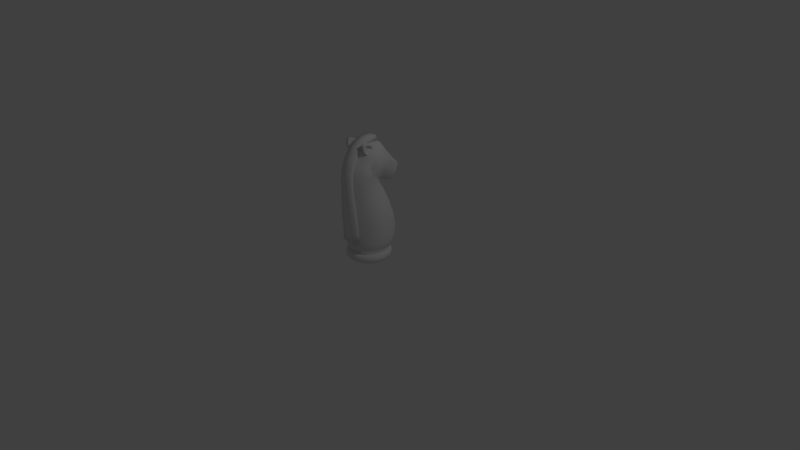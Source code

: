 # Source: knight1.blend  (saved by Blender 2.79.0; exported with 4.5.12 LTS)
import bpy
from mathutils import Matrix  # noqa: F401  (used for matrix-valued properties, if any)

bpy.ops.wm.read_factory_settings(use_empty=True)
scene = bpy.context.scene
scene.name = 'Scene'

# ---- collections
col_collection_1 = bpy.data.collections.new('Collection 1'); scene.collection.children.link(col_collection_1)

# ---- materials (node trees are filled in below, after node groups)
mat_knightmat = bpy.data.materials.new('knightMat')
mat_knightmat.alpha_threshold = 0.0
mat_knightmat.use_transparent_shadow = False
mat_knightmat.roughness = 0.5
mat_knightmat.line_color = (0.0, 0.0, 0.0, 1.0)

# ---- node groups
ng_auto_smooth = bpy.data.node_groups.new('Auto Smooth', 'GeometryNodeTree')
_s = ng_auto_smooth.interface.new_socket(name='Geometry', in_out='OUTPUT', socket_type='NodeSocketGeometry')
_s = ng_auto_smooth.interface.new_socket(name='Geometry', in_out='INPUT', socket_type='NodeSocketGeometry')
_s = ng_auto_smooth.interface.new_socket(name='Angle', in_out='INPUT', socket_type='NodeSocketFloat')
_s.subtype = 'ANGLE'
_s.min_value = 0.0
_s.max_value = 3.142
ng_auto_smooth.is_modifier = True
_N = ng_auto_smooth.nodes; _L = ng_auto_smooth.links
n0 = _N.new('NodeGroupOutput'); n0.name = 'Group Output'; n0.location = (480, -100)
n1 = _N.new('NodeGroupInput'); n1.name = 'Group Input'; n1.location = (-420, -300)
n2 = _N.new('NodeGroupInput'); n2.name = 'Group Input.001'; n2.location = (-60, -100)
n3 = _N.new('GeometryNodeSetShadeSmooth'); n3.name = 'Set Shade Smooth'; n3.location = (120, -100)
n3.domain = 'EDGE'
n4 = _N.new('GeometryNodeSetShadeSmooth'); n4.name = 'Set Shade Smooth.001'; n4.location = (300, -100)
n5 = _N.new('GeometryNodeInputMeshEdgeAngle'); n5.name = 'Edge Angle'; n5.location = (-420, -220)
n6 = _N.new('GeometryNodeInputEdgeSmooth'); n6.name = 'Is Edge Smooth'; n6.location = (-60, -160)
n7 = _N.new('GeometryNodeInputShadeSmooth'); n7.name = 'Is Face Smooth'; n7.location = (-240, -340)
n8 = _N.new('FunctionNodeBooleanMath'); n8.name = 'Boolean Math'; n8.location = (-60, -220)
n9 = _N.new('FunctionNodeCompare'); n9.name = 'Compare'; n9.location = (-240, -180)
n9.operation = 'LESS_EQUAL'
_L.new(n5.outputs[0], n9.inputs[0])
_L.new(n4.outputs[0], n0.inputs[0])
_L.new(n1.outputs[1], n9.inputs[1])
_L.new(n9.outputs[0], n8.inputs[0])
_L.new(n7.outputs[0], n8.inputs[1])
_L.new(n2.outputs[0], n3.inputs[0])
_L.new(n6.outputs[0], n3.inputs[1])
_L.new(n3.outputs[0], n4.inputs[0])
_L.new(n8.outputs[0], n3.inputs[2])
n0.is_active_output = True

# ---- material node trees

# ---- world
world_world = bpy.data.worlds.new('World'); scene.world = world_world
world_world.color = (0.05088, 0.05088, 0.05088)
world_world.use_sun_shadow = False
world_world.sun_shadow_jitter_overblur = 0.0
world_world.cycles.sampling_method = 'MANUAL'

# ---- cameras
cam_camera = bpy.data.cameras.new('Camera')
cam_camera.clip_end = 100.0
cam_camera.lens = 35.0
cam_camera.sensor_width = 32.0
cam_camera.sensor_height = 18.0
cam_camera.ortho_scale = 7.314
cam_camera.dof.focus_distance = 0.0
cam_camera.dof.aperture_fstop = 128.0

# ---- lights
light_lamp = bpy.data.lights.new('Lamp', 'POINT')
light_lamp.transmission_factor = 0.0
light_lamp.cutoff_distance = 30.0
light_lamp.energy = 100.0
light_lamp.shadow_buffer_clip_start = 1.001
light_lamp.shadow_soft_size = 0.1
light_lamp.shadow_maximum_resolution = 0.006
light_lamp.use_absolute_resolution = True

# ---- meshes
me_sphere_010 = bpy.data.meshes.new('Sphere.010')
me_sphere_010.from_pydata([(0.0, 0.1754, 1.505), (0.0, 0.231, 1.414), (0.03661, 0.08839, 1.552), (0.06258, 0.1629, 1.505), (0.08839, 0.2134, 1.414), (0.07175, 0.356, 1.25), (0.05074, 0.2133, 0.9947), (0.06765, 0.06765, 1.552), (0.1156, 0.1275, 1.505), (0.1633, 0.1633, 1.414), (0.116, 0.3018, 1.25), (0.1072, 0.2133, 1.142), (0.08203, 0.175, 1.051), (0.08839, 0.03661, 1.552), (0.1511, 0.06287, 1.505), (0.2134, 0.08839, 1.414), (0.231, 0.09567, 1.306), (0.2134, 0.08839, 1.198), (0.1633, 0.06765, 1.107), (0.09567, 0.0, 1.552), (0.1635, 0.000293, 1.505), (0.231, 0.0, 1.414), (0.25, 0.0, 1.306), (0.231, 0.0, 1.198), (0.08839, -0.03661, 1.552), (0.1511, -0.06228, 1.505), (0.2134, -0.08839, 1.414), (0.231, -0.09567, 1.306), (0.06765, -0.06765, 1.552), (0.1156, -0.1153, 1.505), (0.1633, -0.1633, 1.414), (0.06625, -0.1565, 1.507), (0.08839, -0.2134, 1.414), (-1.49e-08, -0.09567, 1.552), (-0.08839, -0.2134, 1.414), (-0.06765, -0.06765, 1.552), (-0.1156, -0.1153, 1.505), (-0.1633, -0.1633, 1.414), (-0.08839, -0.03661, 1.552), (-0.1511, -0.06228, 1.505), (-0.2134, -0.08839, 1.414), (-0.231, -0.09567, 1.306), (-0.09567, 0.0, 1.552), (-0.1635, 0.000293, 1.505), (-0.231, 0.0, 1.414), (-0.25, 2.384e-07, 1.306), (-0.231, 0.0, 1.198), (-0.08839, 0.03661, 1.552), (-0.1511, 0.06287, 1.505), (-0.2134, 0.08839, 1.414), (-0.231, 0.09567, 1.306), (-0.2134, 0.08839, 1.198), (-0.1633, 0.06765, 1.107), (-0.06765, 0.06765, 1.552), (-0.1156, 0.1275, 1.505), (-0.1633, 0.1633, 1.414), (-0.116, 0.3018, 1.25), (-0.1072, 0.2133, 1.142), (-0.08203, 0.175, 1.051), (-0.03661, 0.08839, 1.552), (-0.06258, 0.1629, 1.505), (-0.08839, 0.2134, 1.414), (-0.07175, 0.356, 1.25), (-0.05074, 0.2133, 0.9947), (2.98e-08, 0.09567, 1.552), (1.49e-07, 0.375, 1.25), (1.043e-07, 0.2268, 0.9947), (0.07175, 0.4406, 1.169), (0.06629, 0.423, 1.062), (0.05074, 0.373, 0.9703), (8.941e-08, 0.4406, 1.062), (0.09944, 0.3864, 1.169), (0.09187, 0.373, 1.062), (0.07031, 0.3346, 0.9703), (-0.09944, 0.3864, 1.169), (-0.09187, 0.373, 1.062), (-0.07031, 0.3346, 0.9703), (-0.07175, 0.4406, 1.169), (-0.06629, 0.423, 1.062), (-0.05074, 0.373, 0.9703), (1.639e-07, 0.3864, 0.9703), (2.086e-07, 0.4596, 1.169), (0.04959, 0.1257, 1.528), (0.09164, 0.09757, 1.528), (0.1197, 0.04974, 1.528), (0.1296, 0.0001465, 1.528), (0.1197, -0.04945, 1.528), (0.09164, -0.09149, 1.528), (0.0654, -0.1224, 1.529), (-0.09164, -0.09149, 1.528), (-0.1197, -0.04945, 1.528), (-0.1296, 0.0001465, 1.528), (-0.1197, 0.04974, 1.528), (-0.09164, 0.09757, 1.528), (-0.04959, 0.1257, 1.528), (1.49e-08, 0.1355, 1.528), (0.0, 0.3493, 0.4237), (-0.1196, 0.3251, 0.4237), (-0.221, 0.2562, 0.4237), (-0.2887, 0.153, 0.4237), (-0.3125, 0.03133, 0.4237), (-0.2887, -0.09035, 0.4237), (0.2812, 0.1282, 0.5852), (-0.1196, -0.2624, 0.4237), (-0.09015, 0.1741, 0.9013), (-0.1666, 0.1186, 0.9013), (0.221, -0.1935, 0.4237), (-0.2176, 0.03545, 0.9013), (-0.2356, -0.06259, 0.9013), (-0.2176, -0.1606, 0.9013), (0.221, 0.2562, 0.4237), (0.1196, 0.3251, 0.4237), (0.0, 0.2667, 0.7466), (0.105, 0.2447, 0.7466), (-0.1666, -0.2437, 0.9013), (0.1939, 0.1823, 0.7466), (-0.09015, -0.2993, 0.9013), (0.2534, 0.08888, 0.7466), (0.2887, 0.153, 0.4237), (0.2743, -0.02133, 0.7466), (0.3125, 0.03133, 0.4237), (0.2534, -0.1315, 0.7466), (0.2887, -0.09035, 0.4237), (0.1939, -0.225, 0.7466), (0.105, -0.2874, 0.7466), (0.1196, -0.2624, 0.4237), (-0.105, -0.2874, 0.7466), (0.09015, -0.2993, 0.9013), (-0.1939, -0.225, 0.7466), (-0.221, -0.1935, 0.4237), (-0.2534, -0.1315, 0.7466), (0.1666, -0.2437, 0.9013), (-0.2743, -0.02133, 0.7466), (0.2176, -0.1606, 0.9013), (-0.2534, 0.08888, 0.7466), (0.2356, -0.06259, 0.9013), (-0.1939, 0.1823, 0.7466), (0.2176, 0.03545, 0.9013), (-0.105, 0.2447, 0.7466), (0.1666, 0.1186, 0.9013), (0.0, 0.1936, 0.9013), (0.09015, 0.1741, 0.9013), (0.3044, 0.008836, 0.5852), (0.2812, -0.1106, 0.5852), (0.1165, -0.2794, 0.5852), (-0.2152, -0.2118, 0.5852), (0.1165, 0.2971, 0.5852), (0.2152, 0.2294, 0.5852), (0.2152, -0.2118, 0.5852), (-0.1165, -0.2794, 0.5852), (-0.2812, -0.1106, 0.5852), (-0.3044, 0.008836, 0.5852), (-0.2812, 0.1282, 0.5852), (-0.2152, 0.2294, 0.5852), (-0.1165, 0.2971, 0.5852), (0.0, 0.3208, 0.5852), (0.0, 0.25, 0.1266), (-0.221, -0.196, 0.2751), (0.221, 0.246, 0.2751), (-0.25, 0.0, 0.1266), (-0.231, -0.09567, 0.1266), (-0.09567, -0.231, 0.1266), (0.1768, -0.1768, 0.1266), (-0.1196, 0.3137, 0.2751), (0.09567, 0.231, 0.1266), (0.231, 0.09567, 0.1266), (0.25, 0.0, 0.1266), (0.1196, -0.2637, 0.2751), (-1.043e-07, -0.25, 0.1266), (-0.221, 0.246, 0.2751), (-0.2887, -0.09459, 0.2751), (0.3125, 0.025, 0.2751), (0.1768, 0.1768, 0.1266), (-0.3125, 0.025, 0.2751), (0.2887, 0.1446, 0.2751), (-0.2887, 0.1446, 0.2751), (0.2887, -0.09459, 0.2751), (0.221, -0.196, 0.2751), (-0.1768, -0.1768, 0.1266), (0.0, 0.3375, 0.2751), (0.1196, 0.3137, 0.2751), (-0.2088, -0.1913, 0.2008), (0.2088, 0.2263, 0.2008), (-0.113, -0.2553, 0.2008), (-1.043e-07, -0.2778, 0.2008), (0.113, 0.2903, 0.2008), (0.2088, -0.1913, 0.2008), (-1.043e-07, -0.2875, 0.2751), (0.2728, -0.09551, 0.2008), (-0.2728, 0.1305, 0.2008), (-0.2953, 0.0175, 0.2008), (-0.2728, -0.09551, 0.2008), (-0.2088, 0.2263, 0.2008), (-0.1196, -0.2637, 0.2751), (-0.113, 0.2903, 0.2008), (0.113, -0.2553, 0.2008), (0.2953, 0.0175, 0.2008), (0.2728, 0.1305, 0.2008), (0.0, 0.3128, 0.2008), (-0.231, 0.09567, 0.1266), (0.231, -0.09567, 0.1266), (0.2969, 0.0, 0.06328), (0.2906, 0.0, 0.09492), (0.2734, 0.0, 0.1181), (0.25, 0.0, 0.0), (0.2734, 0.0, 0.008478), (0.2906, 0.0, 0.03164), (0.2743, 0.1136, 0.06328), (0.2685, 0.1112, 0.09492), (0.2526, 0.1046, 0.1181), (0.231, 0.09567, 0.0), (0.2526, 0.1046, 0.008478), (0.2685, 0.1112, 0.03164), (0.2099, 0.2099, 0.06328), (0.2055, 0.2055, 0.09492), (0.1933, 0.1933, 0.1181), (0.1768, 0.1768, 0.0), (0.1933, 0.1933, 0.008478), (0.2055, 0.2055, 0.03164), (0.1136, 0.2743, 0.06328), (0.1112, 0.2685, 0.09492), (0.1046, 0.2526, 0.1181), (0.09567, 0.231, 0.0), (0.1046, 0.2526, 0.008478), (0.1112, 0.2685, 0.03164), (2.98e-08, 0.2969, 0.06328), (2.98e-08, 0.2906, 0.09492), (2.98e-08, 0.2734, 0.1181), (2.98e-08, 0.25, 0.0), (2.98e-08, 0.2734, 0.008478), (2.98e-08, 0.2906, 0.03164), (-0.1136, 0.2743, 0.06328), (-0.1112, 0.2685, 0.09492), (-0.1046, 0.2526, 0.1181), (-0.09567, 0.231, 0.1266), (-0.09567, 0.231, 0.0), (-0.1046, 0.2526, 0.008478), (-0.1112, 0.2685, 0.03164), (-0.2099, 0.2099, 0.06328), (-0.2055, 0.2055, 0.09492), (-0.1933, 0.1933, 0.1181), (-0.1768, 0.1768, 0.1266), (-0.1768, 0.1768, 0.0), (-0.1933, 0.1933, 0.008478), (-0.2055, 0.2055, 0.03164), (-0.2743, 0.1136, 0.06328), (-0.2685, 0.1112, 0.09492), (-0.2526, 0.1046, 0.1181), (-0.231, 0.09567, 0.0), (-0.2526, 0.1046, 0.008478), (-0.2685, 0.1112, 0.03164), (-0.2969, 0.0, 0.06328), (-0.2906, 0.0, 0.09492), (-0.2734, 0.0, 0.1181), (-0.25, 0.0, 0.0), (-0.2734, 0.0, 0.008478), (-0.2906, 0.0, 0.03164), (-0.2743, -0.1136, 0.06328), (-0.2685, -0.1112, 0.09492), (-0.2526, -0.1046, 0.1181), (-0.231, -0.09567, 0.0), (-0.2526, -0.1046, 0.008478), (-0.2685, -0.1112, 0.03164), (-0.2099, -0.2099, 0.06328), (-0.2055, -0.2055, 0.09492), (-0.1933, -0.1933, 0.1181), (-0.1768, -0.1768, 0.0), (-0.1933, -0.1933, 0.008478), (-0.2055, -0.2055, 0.03164), (-0.1136, -0.2743, 0.06328), (-0.1112, -0.2685, 0.09492), (-0.1046, -0.2526, 0.1181), (-0.09567, -0.231, 0.0), (-0.1046, -0.2526, 0.008478), (-0.1112, -0.2685, 0.03164), (2.98e-08, -0.2969, 0.06328), (2.98e-08, -0.2906, 0.09492), (2.98e-08, -0.2734, 0.1181), (2.98e-08, -0.25, 0.0), (2.98e-08, -0.2734, 0.008478), (2.98e-08, -0.2906, 0.03164), (0.1136, -0.2743, 0.06328), (0.1112, -0.2685, 0.09492), (0.1046, -0.2526, 0.1181), (0.09567, -0.231, 0.1266), (0.09567, -0.231, 0.0), (0.1046, -0.2526, 0.008478), (0.1112, -0.2685, 0.03164), (0.2099, -0.2099, 0.06328), (0.2055, -0.2055, 0.09492), (0.1933, -0.1933, 0.1181), (0.1768, -0.1768, 0.0), (0.1933, -0.1933, 0.008478), (0.2055, -0.2055, 0.03164), (0.2743, -0.1136, 0.06328), (0.2685, -0.1112, 0.09492), (0.2526, -0.1046, 0.1181), (0.231, -0.09567, 0.0), (0.2526, -0.1046, 0.008478), (0.2685, -0.1112, 0.03164), (0.07322, -0.08839, 1.552), (-0.07322, -0.08839, 1.552), (-0.07436, -0.151, 1.502), (-0.08339, 0.09616, 1.039), (-0.1541, 0.04892, 1.039), (-0.2013, -0.02178, 1.039), (-0.2179, -0.1052, 1.039), (-0.2013, -0.1886, 1.039), (-0.1541, -0.2593, 1.039), (-0.08339, -0.3065, 1.039), (0.08339, -0.3065, 1.039), (0.1541, -0.2593, 1.039), (0.2013, -0.1886, 1.039), (0.2179, -0.1052, 1.039), (0.2013, -0.02178, 1.039), (0.1541, 0.04892, 1.039), (0.0, 0.1127, 1.039), (0.08339, 0.09616, 1.039), (-0.1979, -0.01657, 1.124), (-0.2177, -0.09646, 1.148), (-0.2045, -0.1777, 1.172), (-0.16, -0.2478, 1.193), (-0.09127, -0.2963, 1.206), (0.07538, -0.303, 1.207), (0.1479, -0.2602, 1.194), (0.1979, -0.1938, 1.174), (0.2177, -0.1139, 1.15), (0.2045, -0.03266, 1.126), (-0.2036, -0.1379, 1.297), (-0.1592, -0.201, 1.338), (-0.09039, -0.2446, 1.365), (0.07626, -0.2509, 1.368), (0.1488, -0.2126, 1.342), (0.1988, -0.1531, 1.304), (-1.49e-08, 0.07933, 1.552), (-0.07322, 0.08661, 1.552), (-0.07158, -0.1197, 1.527), (0.07326, -0.2164, 1.414), (0.1741, -0.1741, 1.327), (0.1383, -0.1871, 1.38), (0.08984, -0.2169, 1.392), (-0.08328, -0.2144, 1.414), (0.197, -0.1465, 1.306), (0.1952, -0.1474, 1.312), (-0.0895, -0.2161, 1.397), (-0.08299, -0.2155, 1.408), (-0.1743, -0.1743, 1.326), (-0.1502, -0.1822, 1.365), (-0.1943, -0.1506, 1.306), (0.206, -0.127, 1.287), (0.2183, -0.09042, 1.229), (-0.2025, -0.1363, 1.3), (-0.2049, -0.1305, 1.293), (-0.2154, -0.08923, 1.211), (0.07322, -0.05931, 1.552), (0.07322, 0.05931, 1.552), (-0.07322, -0.05931, 1.552), (0.2152, -0.0793, 1.198), (0.2184, -0.09006, 1.229), (-0.1976, -0.01029, 1.146), (-0.216, -0.07537, 1.198), (-0.186, 0.0, 1.123), (-0.2172, -0.07794, 1.208), (0.2048, -0.02231, 1.162), (0.1845, 0.0, 1.12), (0.1795, 0.006719, 1.114), (0.1735, 0.01657, 1.107), (0.1358, 0.05627, 1.085), (-0.1823, 0.004171, 1.118), (-0.1737, 0.01549, 1.107), (0.1596, 0.03839, 1.1), (0.04367, 0.08367, 1.552), (0.03181, 0.08249, 1.552), (0.08608, 0.09268, 1.057), (0.07164, 0.09744, 1.048), (-0.1381, 0.05721, 1.087), (-0.1489, 0.04968, 1.094), (0.0385, 0.1051, 1.039), (-0.0385, 0.1051, 1.039), (-0.07167, 0.09765, 1.048), (-0.08113, 0.09516, 1.054), (1.353e-08, 0.1127, 1.04), (-0.02129, 0.08145, 1.552), (-0.04367, 0.08367, 1.552), (-0.07322, 0.04674, 1.552), (-0.07322, 0.05931, 1.552), (0.06765, -0.06765, 1.552), (0.06625, -0.1565, 1.507), (-0.06765, 0.06765, 1.552), (0.0654, -0.1224, 1.529), (-0.1196, -0.2624, 0.4237), (-0.09015, -0.2993, 0.9013), (0.105, -0.2874, 0.7466), (0.1196, -0.2624, 0.4237), (-0.105, -0.2874, 0.7466), (0.09015, -0.2993, 0.9013), (0.1165, -0.2794, 0.5852), (-0.1165, -0.2794, 0.5852), (0.1196, -0.2637, 0.2751), (-1.043e-07, -0.2875, 0.2751), (-0.1196, -0.2637, 0.2751), (0.07322, -0.08839, 1.552), (-0.07322, -0.08839, 1.552), (-0.07436, -0.151, 1.502), (-0.08339, -0.3065, 1.039), (0.08339, -0.3065, 1.039), (-0.09127, -0.2963, 1.206), (0.07538, -0.303, 1.207), (-0.09039, -0.2446, 1.365), (0.07626, -0.2509, 1.368), (0.08957, -0.3526, 0.9121), (-0.0005864, -0.3722, 0.9121), (-0.09074, -0.3526, 0.9121), (0.1044, -0.3389, 0.7574), (0.1159, -0.3297, 0.5959), (0.119, -0.3124, 0.4344), (-0.0005864, -0.3608, 0.7574), (-0.0005865, -0.3534, 0.5959), (-0.0005865, -0.3366, 0.4344), (-0.1055, -0.3389, 0.7574), (-0.1202, -0.3124, 0.4344), (-0.1171, -0.3297, 0.5959), (-0.1202, -0.3128, 0.2859), (-0.0005865, -0.3366, 0.2859), (0.119, -0.3128, 0.2859), (0.07264, -0.01246, 1.619), (0.07656, -0.2055, 1.517), (-0.0005864, -0.01974, 1.619), (-0.007423, -0.2145, 1.528), (-0.07381, -0.01246, 1.619), (-0.09009, -0.2, 1.513), (0.08281, -0.3556, 1.05), (-0.0005864, -0.3722, 1.05), (-0.08398, -0.3556, 1.05), (0.07479, -0.352, 1.218), (-0.009187, -0.3647, 1.222), (-0.09186, -0.3454, 1.217), (0.07567, -0.2999, 1.378), (-0.008305, -0.3112, 1.386), (-0.09097, -0.2936, 1.376), (-1.49e-08, 0.07933, 1.552), (0.07322, 0.08661, 1.552), (-0.07322, 0.08661, 1.552), (-0.0005864, 0.08026, 1.619), (-0.07381, 0.08754, 1.619), (0.07264, 0.08754, 1.619), (-0.07158, -0.1197, 1.527), (0.0746, -0.109, 1.588), (-0.004005, -0.1171, 1.593), (-0.08195, -0.1062, 1.586), (-0.08328, -0.2144, 1.414), (-0.08299, -0.2155, 1.408), (0.07322, -0.05931, 1.552), (0.07322, 0.05931, 1.552), (0.07322, -0.03963, 1.552), (-0.07322, -0.05931, 1.552), (0.07322, -0.05419, 1.552), (0.006501, 0.07998, 1.552), (-0.02129, 0.08145, 1.552), (-0.07322, 0.04674, 1.552), (-0.07322, 0.05931, 1.552), (0.1188, -0.05944, 1.43), (0.1188, -0.1579, 1.447), (0.1188, -0.04208, 1.528), (0.1188, -0.1906, 1.595), (0.1488, -0.07972, 1.459), (0.1488, -0.1371, 1.469), (0.1488, -0.07006, 1.513), (0.1488, -0.1554, 1.552), (0.1563, -0.1906, 1.595), (0.1563, -0.04208, 1.528), (0.1563, -0.05944, 1.43), (0.1563, -0.1579, 1.447), (0.1363, -0.07972, 1.459), (0.1363, -0.1371, 1.469), (0.1363, -0.07006, 1.513), (0.1363, -0.1554, 1.552), (0.1188, -0.1087, 1.438), (0.1188, -0.1084, 1.58), (0.1563, -0.1084, 1.58), (0.1563, -0.1087, 1.438), (0.1488, -0.103, 1.536), (0.1488, -0.1084, 1.464), (0.1363, -0.103, 1.536), (0.1363, -0.1084, 1.464), (0.1188, -0.05076, 1.479), (0.1188, -0.1953, 1.519), (0.1563, -0.05076, 1.479), (0.1563, -0.1953, 1.519), (0.1488, -0.07489, 1.486), (0.1488, -0.1533, 1.503), (0.1363, -0.07489, 1.486), (0.1363, -0.1533, 1.503), (0.1363, -0.09976, 1.485), (0.1188, -0.1026, 1.488), (0.1188, -0.1343, 1.433), (0.1188, -0.1525, 1.597), (0.1563, -0.1525, 1.597), (0.1563, -0.1343, 1.433), (0.1488, -0.1297, 1.548), (0.1488, -0.1224, 1.46), (0.1363, -0.1297, 1.548), (0.1363, -0.1224, 1.46), (0.1363, -0.1266, 1.491), (0.1188, -0.1519, 1.502), (0.1188, -0.2013, 1.562), (0.1563, -0.03653, 1.502), (0.1488, -0.06585, 1.497), (0.1363, -0.06585, 1.497), (0.1188, -0.103, 1.536), (0.1188, -0.03653, 1.502), (0.1563, -0.2013, 1.562), (0.1488, -0.158, 1.529), (0.1363, -0.158, 1.529), (0.1363, -0.09836, 1.51), (0.1363, -0.1282, 1.519), (0.1188, -0.1522, 1.549), (0.1188, -0.07235, 1.563), (0.1563, -0.07235, 1.563), (0.1563, -0.0823, 1.428), (0.1488, -0.08508, 1.53), (0.1488, -0.09355, 1.458), (0.1363, -0.08508, 1.53), (0.1363, -0.09355, 1.458), (0.1188, -0.0823, 1.428), (0.1188, -0.07402, 1.483), (0.1363, -0.08597, 1.486), (0.1363, -0.0801, 1.506), (0.1188, -0.06622, 1.523), (0.1188, -0.04972, 1.451), (0.1563, -0.1864, 1.483), (0.1488, -0.1511, 1.486), (0.1363, -0.1511, 1.486), (0.1363, -0.1048, 1.473), (0.1188, -0.1864, 1.483), (0.1563, -0.04972, 1.451), (0.1488, -0.0747, 1.471), (0.1363, -0.0747, 1.471), (0.1188, -0.1066, 1.46), (0.1188, -0.1487, 1.466), (0.1363, -0.1278, 1.475), (0.1188, -0.07816, 1.456), (0.1363, -0.08976, 1.472), (-0.1188, -0.05944, 1.43), (-0.1188, -0.1579, 1.447), (-0.1188, -0.04208, 1.528), (-0.1188, -0.1906, 1.595), (-0.1488, -0.07972, 1.459), (-0.1488, -0.1371, 1.469), (-0.1488, -0.07006, 1.513), (-0.1488, -0.1554, 1.552), (-0.1563, -0.1906, 1.595), (-0.1563, -0.04208, 1.528), (-0.1563, -0.05944, 1.43), (-0.1563, -0.1579, 1.447), (-0.1363, -0.07972, 1.459), (-0.1363, -0.1371, 1.469), (-0.1363, -0.07006, 1.513), (-0.1363, -0.1554, 1.552), (-0.1188, -0.1087, 1.438), (-0.1188, -0.1084, 1.58), (-0.1563, -0.1084, 1.58), (-0.1563, -0.1087, 1.438), (-0.1488, -0.103, 1.536), (-0.1488, -0.1084, 1.464), (-0.1363, -0.103, 1.536), (-0.1363, -0.1084, 1.464), (-0.1188, -0.05076, 1.479), (-0.1188, -0.1953, 1.519), (-0.1563, -0.05076, 1.479), (-0.1563, -0.1953, 1.519), (-0.1488, -0.07489, 1.486), (-0.1488, -0.1533, 1.503), (-0.1363, -0.07489, 1.486), (-0.1363, -0.1533, 1.503), (-0.1363, -0.09976, 1.485), (-0.1188, -0.1026, 1.488), (-0.1188, -0.1343, 1.433), (-0.1188, -0.1525, 1.597), (-0.1563, -0.1525, 1.597), (-0.1563, -0.1343, 1.433), (-0.1488, -0.1297, 1.548), (-0.1488, -0.1224, 1.46), (-0.1363, -0.1297, 1.548), (-0.1363, -0.1224, 1.46), (-0.1363, -0.1266, 1.491), (-0.1188, -0.1519, 1.502), (-0.1188, -0.2013, 1.562), (-0.1563, -0.03653, 1.502), (-0.1488, -0.06585, 1.497), (-0.1363, -0.06585, 1.497), (-0.1188, -0.103, 1.536), (-0.1188, -0.03653, 1.502), (-0.1563, -0.2013, 1.562), (-0.1488, -0.158, 1.529), (-0.1363, -0.158, 1.529), (-0.1363, -0.09836, 1.51), (-0.1363, -0.1282, 1.519), (-0.1188, -0.1522, 1.549), (-0.1188, -0.07235, 1.563), (-0.1563, -0.07235, 1.563), (-0.1563, -0.0823, 1.428), (-0.1488, -0.08508, 1.53), (-0.1488, -0.09355, 1.458), (-0.1363, -0.08508, 1.53), (-0.1363, -0.09355, 1.458), (-0.1188, -0.0823, 1.428), (-0.1188, -0.07402, 1.483), (-0.1363, -0.08597, 1.486), (-0.1363, -0.0801, 1.506), (-0.1188, -0.06622, 1.523), (-0.1188, -0.04972, 1.451), (-0.1563, -0.1864, 1.483), (-0.1488, -0.1511, 1.486), (-0.1363, -0.1511, 1.486), (-0.1363, -0.1048, 1.473), (-0.1188, -0.1864, 1.483), (-0.1563, -0.04972, 1.451), (-0.1488, -0.0747, 1.471), (-0.1363, -0.0747, 1.471), (-0.1188, -0.1066, 1.46), (-0.1188, -0.1487, 1.466), (-0.1363, -0.1278, 1.475), (-0.1188, -0.07816, 1.456), (-0.1363, -0.08976, 1.472)], [(382, 335), (384, 301), (372, 334), (371, 372), (334, 382), (335, 385), (385, 384), (460, 388), (453, 454), (386, 454), (454, 452), (460, 455)], [(66, 63, 79, 80), (1, 0, 3, 4), (58, 57, 75, 76), (65, 1, 4, 5), (95, 64, 2, 82), (6, 66, 80, 69), (5, 4, 9, 10), (82, 2, 371, 7, 83), (11, 12, 73, 72), (4, 3, 8, 9), (83, 7, 355, 13, 84), (11, 10, 16, 17), (9, 8, 14, 15), (12, 11, 17, 18), (10, 9, 15, 16), (17, 16, 22, 23), (15, 14, 20, 21), (18, 17, 23, 364, 365, 366), (16, 15, 21, 22), (84, 13, 19, 85), (22, 21, 26, 27), (85, 19, 24, 86), (23, 22, 27, 350, 358, 357), (21, 20, 25, 26), (27, 26, 30, 338, 343, 342), (86, 24, 354, 28, 87), (26, 25, 29, 30), (30, 29, 31, 32), (87, 28, 300, 88), (32, 31, 337), (336, 301, 35, 89), (34, 302, 36, 37), (37, 36, 39, 40), (89, 35, 356, 38, 90), (40, 39, 43, 44), (41, 40, 44, 45), (90, 38, 42, 91), (45, 44, 49, 50), (91, 42, 47, 92), (46, 45, 50, 51), (44, 43, 48, 49), (92, 47, 385, 53, 93), (51, 50, 56, 57), (49, 48, 54, 55), (383, 334, 28, 354, 24, 19, 13, 355, 7, 371, 2, 64, 59), (52, 51, 57, 58), (50, 49, 55, 56), (12, 6, 69, 73), (55, 54, 60, 61), (57, 56, 74, 75), (56, 55, 61, 62), (93, 53, 383, 59, 94), (63, 58, 76, 79), (62, 61, 1, 65), (94, 59, 64, 95), (10, 11, 72, 71), (61, 60, 0, 1), (70, 81, 67, 68), (80, 70, 68, 69), (69, 68, 72, 73), (68, 67, 71, 72), (75, 74, 77, 78), (76, 75, 78, 79), (79, 78, 70, 80), (78, 77, 81, 70), (56, 62, 77, 74), (62, 65, 81, 77), (65, 5, 67, 81), (5, 10, 71, 67), (60, 94, 95, 0), (54, 93, 94, 60), (48, 92, 93, 54), (43, 91, 92, 48), (39, 90, 91, 43), (36, 89, 90, 39), (302, 336, 89, 36), (29, 87, 88, 31), (25, 86, 87, 29), (20, 85, 86, 25), (14, 84, 85, 20), (8, 83, 84, 14), (3, 82, 83, 8), (0, 95, 82, 3), (155, 112, 113, 146), (146, 113, 115, 147), (147, 115, 117, 102), (102, 117, 119, 142), (142, 119, 121, 143), (143, 121, 123, 148), (148, 123, 124, 144), (149, 126, 128, 145), (145, 128, 130, 150), (150, 130, 132, 151), (151, 132, 134, 152), (152, 134, 136, 153), (153, 136, 138, 154), (154, 138, 112, 155), (138, 104, 140, 112), (136, 105, 104, 138), (134, 107, 105, 136), (132, 108, 107, 134), (130, 109, 108, 132), (128, 114, 109, 130), (126, 116, 114, 128), (123, 131, 127, 124), (121, 133, 131, 123), (119, 135, 133, 121), (117, 137, 135, 119), (115, 139, 137, 117), (113, 141, 139, 115), (112, 140, 141, 113), (97, 154, 155, 96), (98, 153, 154, 97), (99, 152, 153, 98), (100, 151, 152, 99), (101, 150, 151, 100), (129, 145, 150, 101), (103, 149, 145, 129), (106, 148, 144, 125), (122, 143, 148, 106), (120, 142, 143, 122), (118, 102, 142, 120), (110, 147, 102, 118), (111, 146, 147, 110), (96, 155, 146, 111), (183, 181, 178, 161), (184, 183, 161, 168), (185, 182, 172, 164), (194, 198, 156, 234), (186, 195, 284, 162), (198, 185, 164, 156), (192, 194, 234, 241), (188, 186, 162, 200), (195, 184, 168, 284), (189, 192, 241, 199), (182, 197, 165, 172), (190, 189, 199, 159), (197, 196, 166, 165), (196, 188, 200, 166), (191, 190, 159, 160), (181, 191, 160, 178), (193, 157, 181, 183), (187, 193, 183, 184), (163, 179, 198, 194), (180, 158, 182, 185), (177, 167, 195, 186), (179, 180, 185, 198), (169, 163, 194, 192), (176, 177, 186, 188), (167, 187, 184, 195), (175, 169, 192, 189), (158, 174, 197, 182), (173, 175, 189, 190), (174, 171, 196, 197), (171, 176, 188, 196), (170, 173, 190, 191), (157, 170, 191, 181), (103, 129, 157, 193), (111, 110, 158, 180), (97, 96, 179, 163), (96, 111, 180, 179), (106, 125, 167, 177), (98, 97, 163, 169), (122, 106, 177, 176), (99, 98, 169, 175), (110, 118, 174, 158), (100, 99, 175, 173), (118, 120, 171, 174), (120, 122, 176, 171), (101, 100, 173, 170), (129, 101, 170, 157), (201, 207, 208, 202), (202, 208, 209, 203), (203, 209, 165, 166), (204, 210, 211, 205), (205, 211, 212, 206), (206, 212, 207, 201), (207, 213, 214, 208), (208, 214, 215, 209), (209, 215, 172, 165), (210, 216, 217, 211), (211, 217, 218, 212), (212, 218, 213, 207), (213, 219, 220, 214), (214, 220, 221, 215), (215, 221, 164, 172), (216, 222, 223, 217), (217, 223, 224, 218), (218, 224, 219, 213), (219, 225, 226, 220), (220, 226, 227, 221), (221, 227, 156, 164), (222, 228, 229, 223), (223, 229, 230, 224), (224, 230, 225, 219), (225, 231, 232, 226), (226, 232, 233, 227), (227, 233, 234, 156), (228, 235, 236, 229), (229, 236, 237, 230), (230, 237, 231, 225), (231, 238, 239, 232), (232, 239, 240, 233), (233, 240, 241, 234), (235, 242, 243, 236), (236, 243, 244, 237), (237, 244, 238, 231), (238, 245, 246, 239), (239, 246, 247, 240), (240, 247, 199, 241), (242, 248, 249, 243), (243, 249, 250, 244), (244, 250, 245, 238), (245, 251, 252, 246), (246, 252, 253, 247), (247, 253, 159, 199), (248, 254, 255, 249), (249, 255, 256, 250), (250, 256, 251, 245), (251, 257, 258, 252), (252, 258, 259, 253), (253, 259, 160, 159), (254, 260, 261, 255), (255, 261, 262, 256), (256, 262, 257, 251), (257, 263, 264, 258), (258, 264, 265, 259), (259, 265, 178, 160), (260, 266, 267, 261), (261, 267, 268, 262), (262, 268, 263, 257), (263, 269, 270, 264), (264, 270, 271, 265), (265, 271, 161, 178), (266, 272, 273, 267), (267, 273, 274, 268), (268, 274, 269, 263), (269, 275, 276, 270), (270, 276, 277, 271), (271, 277, 168, 161), (272, 278, 279, 273), (273, 279, 280, 274), (274, 280, 275, 269), (275, 281, 282, 276), (276, 282, 283, 277), (277, 283, 284, 168), (278, 285, 286, 279), (279, 286, 287, 280), (280, 287, 281, 275), (281, 288, 289, 282), (282, 289, 290, 283), (283, 290, 162, 284), (285, 291, 292, 286), (286, 292, 293, 287), (287, 293, 288, 281), (288, 294, 295, 289), (289, 295, 296, 290), (290, 296, 200, 162), (291, 297, 298, 292), (292, 298, 299, 293), (293, 299, 294, 288), (294, 201, 202, 295), (295, 202, 203, 296), (296, 203, 166, 200), (297, 204, 205, 298), (298, 205, 206, 299), (299, 206, 201, 294), (210, 204, 297, 291, 285, 278, 272, 266, 260, 254, 248, 242, 235, 228, 222, 216), (108, 109, 307, 306), (105, 107, 305, 304), (135, 137, 314, 313), (104, 105, 304, 303), (133, 135, 313, 312), (131, 133, 312, 311), (114, 116, 309, 308), (127, 131, 311, 310), (107, 108, 306, 305), (140, 104, 303, 316), (141, 140, 316, 317), (139, 141, 317, 315), (109, 114, 308, 307), (137, 139, 315, 314), (315, 317, 373, 367, 370), (308, 309, 322, 321), (314, 315, 370, 366, 365, 327), (307, 308, 321, 320), (313, 314, 327, 326), (306, 307, 320, 319), (312, 313, 326, 325), (305, 306, 319, 318), (311, 312, 325, 324), (304, 305, 318, 368, 369, 376), (310, 311, 324, 323), (303, 304, 376, 375, 380), (317, 316, 381, 377, 374, 373), (316, 303, 380, 379, 378, 381), (323, 324, 332, 331), (321, 322, 330, 329), (327, 365, 364, 363), (320, 321, 329, 328), (326, 327, 363, 357, 358), (319, 320, 328, 352, 353, 362), (325, 326, 358, 350, 349, 333), (318, 319, 362, 360, 359), (324, 325, 333, 332), (333, 349, 342, 343), (332, 333, 343, 338, 339), (331, 332, 339, 340, 337, 31), (329, 330, 345, 344, 347), (328, 329, 347, 346, 348, 351), (378, 379, 58, 63), (381, 378, 63, 66), (340, 339, 338, 30, 32), (379, 380, 375, 52, 58), (377, 381, 66, 6), (353, 352, 351, 348, 41), (374, 377, 6, 12), (342, 349, 350, 27), (344, 345, 341, 34), (346, 347, 344, 34, 37), (337, 340, 32), (369, 368, 361, 46, 51, 52), (361, 359, 360, 46), (351, 352, 328), (359, 361, 368, 318), (375, 376, 369, 52), (357, 363, 364, 23), (367, 373, 374, 12, 18), (366, 370, 367, 18), (348, 346, 37, 40, 41), (360, 362, 353, 41, 45, 46), (334, 383, 53, 385, 47, 42, 38, 356, 35, 301, 33, 300, 28), (341, 302, 34), (390, 400, 422, 420), (392, 395, 410, 413), (407, 409, 437, 434), (400, 399, 423, 422), (396, 392, 413, 414), (408, 406, 436, 439), (395, 405, 431, 410), (406, 404, 433, 436), (394, 397, 421, 419), (399, 398, 424, 423), (446, 403, 430, 449), (397, 390, 420, 421), (404, 391, 412, 433), (398, 393, 415, 424), (405, 407, 434, 431), (429, 427, 443, 444), (414, 413, 416, 417), (417, 416, 419, 421), (416, 411, 412, 419), (413, 410, 411, 416), (418, 417, 421, 420), (415, 414, 417, 418), (418, 420, 422, 423), (415, 418, 423, 424), (447, 425, 427, 448), (448, 427, 429, 449), (411, 410, 431, 432), (412, 411, 432, 433), (433, 432, 435, 436), (432, 431, 434, 435), (435, 434, 437, 438), (436, 435, 438, 439), (438, 437, 426, 428), (439, 438, 428, 430), (391, 394, 419, 412), (389, 401, 425, 447), (409, 387, 426, 437), (393, 396, 414, 415), (425, 401, 452, 456, 441, 445), (440, 458, 442, 444, 443), (441, 457, 440, 443, 445), (402, 429, 444, 442, 460, 459), (427, 425, 445, 443), (387, 389, 447, 426), (428, 448, 449, 430), (426, 447, 448, 428), (402, 446, 449, 429), (450, 451, 408, 439, 430, 403), (401, 386, 452), (452, 386, 440, 457, 441, 456), (516, 505, 464, 496), (496, 464, 469, 497), (499, 468, 476, 501), (498, 472, 462, 495), (529, 535, 471, 461), (530, 534, 462, 472), (520, 467, 470, 518), (536, 465, 471, 535), (512, 468, 469, 511), (500, 466, 472, 498), (540, 532, 474, 502), (521, 465, 473, 523), (507, 467, 475, 508), (531, 466, 474, 532), (500, 482, 484, 502), (542, 533, 484, 523), (521, 482, 480, 519), (499, 481, 479, 497), (519, 480, 477, 524), (520, 481, 483, 522), (517, 478, 479, 518), (528, 509, 478, 517), (541, 538, 494, 525), (527, 514, 493, 526), (512, 490, 492, 513), (536, 489, 491, 537), (515, 513, 492, 503), (531, 490, 488, 530), (507, 489, 487, 506), (511, 505, 486, 488), (510, 506, 487, 485), (539, 534, 486, 504), (538, 539, 504, 494), (514, 515, 503, 493), (468, 499, 497, 469), (466, 500, 502, 474), (533, 540, 502, 484), (482, 500, 498, 480), (480, 498, 495, 477), (481, 499, 501, 483), (478, 496, 497, 479), (509, 516, 496, 478), (494, 504, 516, 509), (483, 501, 515, 514), (463, 470, 506, 510), (469, 464, 505, 511), (467, 507, 506, 470), (501, 476, 513, 515), (468, 512, 513, 476), (522, 483, 514, 527), (525, 494, 509, 528), (489, 507, 508, 491), (490, 512, 511, 488), (504, 486, 505, 516), (485, 525, 528, 510), (475, 522, 527, 508), (508, 527, 526, 491), (529, 541, 525, 485), (510, 528, 517, 463), (463, 517, 518, 470), (467, 520, 522, 475), (471, 519, 524, 461), (465, 521, 519, 471), (537, 542, 523, 473), (482, 521, 523, 484), (481, 520, 518, 479), (491, 526, 542, 537), (461, 524, 541, 529), (493, 503, 540, 533), (477, 495, 539, 538), (495, 462, 534, 539), (466, 531, 530, 472), (465, 536, 537, 473), (524, 477, 538, 541), (526, 493, 533, 542), (490, 531, 532, 492), (503, 492, 532, 540), (489, 536, 535, 487), (488, 486, 534, 530), (485, 487, 535, 529), (598, 578, 546, 587), (578, 579, 551, 546), (581, 583, 558, 550), (580, 577, 544, 554), (611, 543, 553, 617), (612, 554, 544, 616), (602, 600, 552, 549), (618, 617, 553, 547), (594, 593, 551, 550), (582, 580, 554, 548), (622, 584, 556, 614), (603, 605, 555, 547), (589, 590, 557, 549), (613, 614, 556, 548), (582, 584, 566, 564), (624, 605, 566, 615), (603, 601, 562, 564), (581, 579, 561, 563), (601, 606, 559, 562), (602, 604, 565, 563), (599, 600, 561, 560), (610, 599, 560, 591), (623, 607, 576, 620), (609, 608, 575, 596), (594, 595, 574, 572), (618, 619, 573, 571), (597, 585, 574, 595), (613, 612, 570, 572), (589, 588, 569, 571), (593, 570, 568, 587), (592, 567, 569, 588), (621, 586, 568, 616), (620, 576, 586, 621), (596, 575, 585, 597), (550, 551, 579, 581), (548, 556, 584, 582), (615, 566, 584, 622), (564, 562, 580, 582), (562, 559, 577, 580), (563, 565, 583, 581), (560, 561, 579, 578), (591, 560, 578, 598), (576, 591, 598, 586), (565, 596, 597, 583), (545, 592, 588, 552), (551, 593, 587, 546), (549, 552, 588, 589), (583, 597, 595, 558), (550, 558, 595, 594), (604, 609, 596, 565), (607, 610, 591, 576), (571, 573, 590, 589), (572, 570, 593, 594), (586, 598, 587, 568), (567, 592, 610, 607), (557, 590, 609, 604), (590, 573, 608, 609), (611, 567, 607, 623), (592, 545, 599, 610), (545, 552, 600, 599), (549, 557, 604, 602), (553, 543, 606, 601), (547, 553, 601, 603), (619, 555, 605, 624), (564, 566, 605, 603), (563, 561, 600, 602), (573, 619, 624, 608), (543, 611, 623, 606), (575, 615, 622, 585), (559, 620, 621, 577), (577, 621, 616, 544), (548, 554, 612, 613), (547, 555, 619, 618), (606, 623, 620, 559), (608, 624, 615, 575), (572, 574, 614, 613), (585, 622, 614, 574), (571, 569, 617, 618), (570, 612, 616, 568), (567, 611, 617, 569)])
me_sphere_010.polygons.foreach_set('use_smooth', [1, 1, 1, 1, 1, 1, 1, 1, 1, 1, 1, 1, 1, 1, 1, 1, 1, 1, 1, 1, 1, 1, 1, 1, 1, 1, 1, 1, 1, 1, 1, 1, 1, 1, 1, 1, 1, 1, 1, 1, 1, 1, 1, 1, 1, 1, 1, 1, 1, 1, 1, 1, 1, 1, 1, 1, 1, 1, 1, 1, 1, 1, 1, 1, 1, 1, 1, 1, 1, 1, 1, 1, 1, 1, 1, 1, 1, 1, 1, 1, 1, 1, 1, 1, 1, 1, 1, 1, 1, 1, 1, 1, 1, 1, 1, 1, 1, 1, 1, 1, 1, 1, 1, 1, 1, 1, 1, 1, 1, 1, 1, 1, 1, 1, 1, 1, 1, 1, 1, 1, 1, 1, 1, 1, 1, 1, 1, 1, 1, 1, 1, 1, 1, 1, 1, 1, 1, 1, 1, 1, 1, 1, 1, 1, 1, 1, 1, 1, 1, 1, 1, 1, 1, 1, 1, 1, 1, 1, 1, 1, 1, 1, 1, 1, 1, 1, 1, 1, 1, 1, 1, 1, 1, 1, 1, 1, 1, 1, 1, 1, 1, 1, 1, 1, 1, 1, 1, 1, 1, 1, 1, 1, 1, 1, 1, 1, 1, 1, 1, 1, 1, 1, 1, 1, 1, 1, 1, 1, 1, 1, 1, 1, 1, 1, 1, 1, 1, 1, 1, 1, 1, 1, 1, 1, 1, 1, 1, 1, 1, 1, 1, 1, 1, 1, 1, 1, 1, 1, 1, 1, 1, 1, 1, 1, 1, 1, 1, 1, 1, 1, 1, 1, 1, 1, 1, 1, 1, 1, 1, 1, 1, 1, 1, 1, 1, 1, 1, 1, 1, 1, 1, 1, 1, 1, 1, 1, 1, 1, 1, 1, 1, 1, 1, 1, 1, 1, 1, 1, 1, 1, 1, 1, 1, 1, 1, 1, 1, 1, 1, 1, 1, 1, 1, 1, 1, 1, 1, 1, 1, 1, 1, 1, 1, 1, 1, 1, 1, 1, 1, 1, 1, 1, 1, 1, 1, 1, 1, 1, 1, 1, 1, 1, 1, 1, 1, 1, 1, 1, 1, 1, 1, 1, 1, 1, 1, 1, 1, 1, 1, 1, 1, 1, 1, 1, 1, 1, 1, 1, 1, 1, 1, 1, 1, 1, 1, 1, 1, 1, 1, 1, 1, 1, 1, 1, 1, 1, 1, 1, 1, 1, 1, 1, 1, 0, 1, 1, 1, 1, 1, 1, 1, 1, 1, 0, 1, 1, 1, 1, 0, 1, 1, 1, 1, 1, 0, 0, 0, 1, 1, 0, 1, 1, 1, 1, 0, 0, 0, 1, 1, 0, 1, 1, 1, 1, 0, 0, 0, 1, 1, 1, 0, 1, 0, 0, 1, 1, 0, 0, 0, 0, 0, 0, 1, 1, 1, 1, 0, 1, 1, 0, 0, 0, 0, 0, 1, 1, 0, 0, 1, 0, 1, 1, 1, 0, 1, 1, 1, 1, 1, 1, 1, 1, 1, 0, 1, 1, 1, 1, 0, 1, 1, 1, 1, 1, 0, 0, 0, 1, 1, 0, 1, 1, 1, 1, 0, 0, 0, 1, 1, 0, 1, 1, 1, 1, 0, 0, 0, 1, 1, 1, 0, 1, 0, 0, 1, 1, 0, 0, 0, 0, 0, 0, 1, 1, 1, 1, 0, 1, 1, 0, 0, 0, 0, 0, 1, 1, 0, 0, 1, 0, 1, 1, 1])
me_sphere_010.materials.append(mat_knightmat)
me_sphere_010.use_remesh_preserve_volume = False
me_sphere_010.use_remesh_preserve_attributes = False
me_sphere_010.use_mirror_vertex_groups = False
me_sphere_010.update()

# ---- objects
ob_lamp = bpy.data.objects.new('Lamp', light_lamp)
ob_camera = bpy.data.objects.new('Camera', cam_camera)
ob_knight = bpy.data.objects.new('knight', me_sphere_010)

# ---- transforms, parenting, visibility, modifiers, constraints
ob_lamp.location = (4.076, 1.005, 5.904)
ob_lamp.rotation_euler = (0.6503, 0.05522, 1.866)
ob_lamp.lock_rotations_4d = False
ob_lamp.empty_display_type = 'ARROWS'
ob_lamp.color = (0.0, 0.0, 0.0, 0.0)
ob_lamp.lineart.crease_threshold = 0.0
ob_camera.location = (7.481, -6.508, 5.344)
ob_camera.rotation_euler = (1.109, 0.0, 0.8149)
ob_camera.lock_rotations_4d = False
ob_camera.empty_display_type = 'ARROWS'
ob_camera.color = (0.0, 0.0, 0.0, 0.0)
ob_camera.display_type = 'WIRE'
ob_camera.lineart.crease_threshold = 0.0
ob_knight.location = (0.0, 0.0, 0.0)
ob_knight.lineart.crease_threshold = 0.0
_m = ob_knight.modifiers.new('Auto Smooth', 'NODES')
_m.node_group = ng_auto_smooth
_gi = [s.identifier for s in ng_auto_smooth.interface.items_tree if s.item_type == 'SOCKET' and s.in_out == 'INPUT']
_m[_gi[1]] = 3.142  # Angle

# ---- collection membership
col_collection_1.objects.link(ob_lamp)
col_collection_1.objects.link(ob_camera)
col_collection_1.objects.link(ob_knight)

# ---- scene / render settings (as saved in the file)
scene.camera = ob_camera
scene.frame_start = 1; scene.frame_end = 250; scene.frame_set(1)
scene.render.engine = 'BLENDER_EEVEE_NEXT'
scene.render.resolution_percentage = 50
scene.render.dither_intensity = 0.0
scene.cycles.use_denoising = False
scene.cycles.samples = 128
scene.cycles.sampling_pattern = 'TABULATED_SOBOL'
scene.cycles.use_adaptive_sampling = False
scene.cycles.use_light_tree = False
scene.cycles.blur_glossy = 0.0
scene.cycles.sample_clamp_indirect = 0.0
scene.view_settings.view_transform = 'Standard'
bpy.context.view_layer.update()
